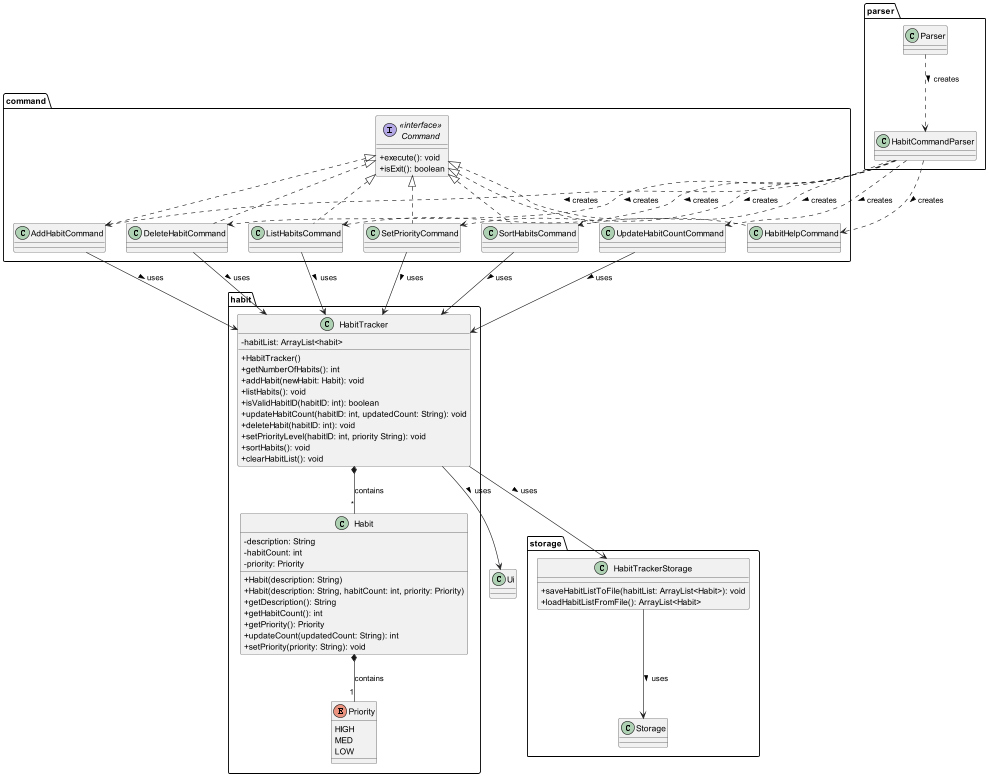

The diagram above was rendered by PlantUML. Its source (embedded in the PNG):
@startuml
'https://plantuml.com/class-diagram

skinparam classAttributeIconSize 0

package parser {
    class HabitCommandParser {
    }

    class Parser {
    }
}

package command {
    interface "<<interface>>\nCommand" as Command {
               + execute(): void
               + isExit(): boolean
    }

    class AddHabitCommand implements Command {
    }

    class DeleteHabitCommand implements Command {
    }

    class ListHabitsCommand implements Command {
    }

    class SetPriorityCommand implements Command {
    }

    class SortHabitsCommand implements Command {
    }

    class UpdateHabitCountCommand implements Command {
    }

    class HabitHelpCommand implements Command {
    }
}

Package habit {
    class HabitTracker {
        - habitList: ArrayList<habit>

        + HabitTracker()
        + getNumberOfHabits(): int
        + addHabit(newHabit: Habit): void
        + listHabits(): void
        + isValidHabitID(habitID: int): boolean
        + updateHabitCount(habitID: int, updatedCount: String): void
        + deleteHabit(habitID: int): void
        + setPriorityLevel(habitID: int, priority String): void
        + sortHabits(): void
        + clearHabitList(): void
    }

    class Habit {
        - description: String
        - habitCount: int
        - priority: Priority

        + Habit(description: String)
        + Habit(description: String, habitCount: int, priority: Priority)
        + getDescription(): String
        + getHabitCount(): int
        + getPriority(): Priority
        + updateCount(updatedCount: String): int
        + setPriority(priority: String): void
    }

    enum Priority {
      HIGH
      MED
      LOW
    }
}

Package storage {
    class Storage {
    }

    class HabitTrackerStorage {
        + saveHabitListToFile(habitList: ArrayList<Habit>): void
        + loadHabitListFromFile(): ArrayList<Habit>
    }
}

class Ui {
}

HabitTracker *-- "*" Habit : contains
Habit *-- "1" Priority : contains

HabitTracker --> HabitTrackerStorage : uses >
HabitTrackerStorage --> Storage : uses >
HabitTracker --> Ui : uses >

Parser ..> HabitCommandParser : creates >
HabitCommandParser .DOWN.> AddHabitCommand : creates >
HabitCommandParser .DOWN.> DeleteHabitCommand : creates >
HabitCommandParser .DOWN.> ListHabitsCommand : creates >
HabitCommandParser .DOWN.> SetPriorityCommand : creates >
HabitCommandParser .DOWN.> SortHabitsCommand : creates >
HabitCommandParser .DOWN.> UpdateHabitCountCommand : creates >
HabitCommandParser .DOWN.> HabitHelpCommand : creates >

AddHabitCommand --> HabitTracker : uses >
DeleteHabitCommand --> HabitTracker : uses >
ListHabitsCommand --> HabitTracker : uses >
SetPriorityCommand --> HabitTracker : uses >
SortHabitsCommand --> HabitTracker : uses >
UpdateHabitCountCommand --> HabitTracker : uses >



@enduml